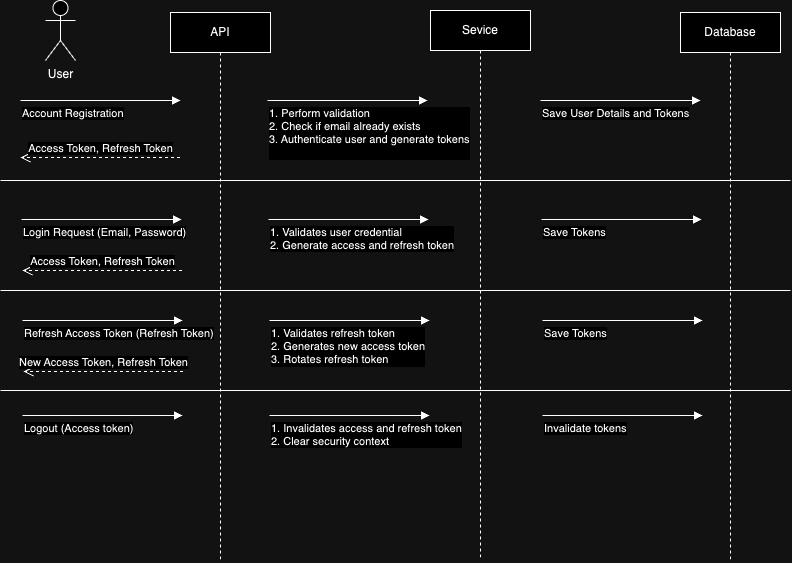

The diagram above was exported from draw.io. Its source (the exported page's mxGraphModel, read from the mxfile embedded in the PNG):
<mxGraphModel dx="1026" dy="650" grid="1" gridSize="10" guides="1" tooltips="1" connect="1" arrows="1" fold="1" page="1" pageScale="1" pageWidth="850" pageHeight="1100" math="0" shadow="0">
  <root>
    <mxCell id="0" />
    <mxCell id="1" parent="0" />
    <mxCell id="51ze4EdwLYTibkIWG3O1-2" value="API" style="shape=umlLifeline;perimeter=lifelinePerimeter;whiteSpace=wrap;html=1;container=1;dropTarget=0;collapsible=0;recursiveResize=0;outlineConnect=0;portConstraint=eastwest;newEdgeStyle={&quot;curved&quot;:0,&quot;rounded&quot;:0};" vertex="1" parent="1">
      <mxGeometry x="180" y="42" width="100" height="550" as="geometry" />
    </mxCell>
    <mxCell id="51ze4EdwLYTibkIWG3O1-3" value="Sevice" style="shape=umlLifeline;perimeter=lifelinePerimeter;whiteSpace=wrap;html=1;container=1;dropTarget=0;collapsible=0;recursiveResize=0;outlineConnect=0;portConstraint=eastwest;newEdgeStyle={&quot;curved&quot;:0,&quot;rounded&quot;:0};" vertex="1" parent="1">
      <mxGeometry x="440" y="40" width="100" height="550" as="geometry" />
    </mxCell>
    <mxCell id="51ze4EdwLYTibkIWG3O1-4" value="Database" style="shape=umlLifeline;perimeter=lifelinePerimeter;whiteSpace=wrap;html=1;container=1;dropTarget=0;collapsible=0;recursiveResize=0;outlineConnect=0;portConstraint=eastwest;newEdgeStyle={&quot;curved&quot;:0,&quot;rounded&quot;:0};" vertex="1" parent="1">
      <mxGeometry x="690" y="42" width="100" height="550" as="geometry" />
    </mxCell>
    <mxCell id="51ze4EdwLYTibkIWG3O1-5" value="Account Registration" style="endArrow=block;endFill=1;html=1;edgeStyle=orthogonalEdgeStyle;align=left;verticalAlign=top;rounded=0;" edge="1" parent="1">
      <mxGeometry x="-1" relative="1" as="geometry">
        <mxPoint x="30" y="130" as="sourcePoint" />
        <mxPoint x="190" y="130" as="targetPoint" />
      </mxGeometry>
    </mxCell>
    <mxCell id="51ze4EdwLYTibkIWG3O1-8" value="User" style="shape=umlActor;verticalLabelPosition=bottom;verticalAlign=top;html=1;outlineConnect=0;" vertex="1" parent="1">
      <mxGeometry x="55" y="30" width="30" height="60" as="geometry" />
    </mxCell>
    <mxCell id="51ze4EdwLYTibkIWG3O1-11" value="1. Perform validation&lt;br&gt;2. Check if email already exists&lt;br&gt;3. Authenticate user and generate tokens&lt;div&gt;&lt;br/&gt;&lt;/div&gt;" style="endArrow=block;endFill=1;html=1;edgeStyle=orthogonalEdgeStyle;align=left;verticalAlign=top;rounded=0;" edge="1" parent="1">
      <mxGeometry x="-1" relative="1" as="geometry">
        <mxPoint x="277" y="130" as="sourcePoint" />
        <mxPoint x="437" y="130" as="targetPoint" />
      </mxGeometry>
    </mxCell>
    <mxCell id="51ze4EdwLYTibkIWG3O1-17" value="Save User Details and Tokens" style="endArrow=block;endFill=1;html=1;edgeStyle=orthogonalEdgeStyle;align=left;verticalAlign=top;rounded=0;" edge="1" parent="1">
      <mxGeometry x="-1" relative="1" as="geometry">
        <mxPoint x="550" y="130" as="sourcePoint" />
        <mxPoint x="710" y="130" as="targetPoint" />
      </mxGeometry>
    </mxCell>
    <mxCell id="51ze4EdwLYTibkIWG3O1-24" value="Access Token, Refresh Token" style="html=1;verticalAlign=bottom;endArrow=open;dashed=1;endSize=8;curved=0;rounded=0;" edge="1" parent="1">
      <mxGeometry relative="1" as="geometry">
        <mxPoint x="189.5" y="187" as="sourcePoint" />
        <mxPoint x="30" y="187" as="targetPoint" />
      </mxGeometry>
    </mxCell>
    <mxCell id="51ze4EdwLYTibkIWG3O1-25" value="Login Request (Email, Password)" style="endArrow=block;endFill=1;html=1;edgeStyle=orthogonalEdgeStyle;align=left;verticalAlign=top;rounded=0;" edge="1" parent="1">
      <mxGeometry x="-1" relative="1" as="geometry">
        <mxPoint x="31" y="249" as="sourcePoint" />
        <mxPoint x="191" y="249" as="targetPoint" />
      </mxGeometry>
    </mxCell>
    <mxCell id="51ze4EdwLYTibkIWG3O1-26" value="1. Validates user credential&lt;br&gt;2. Generate access and refresh token" style="endArrow=block;endFill=1;html=1;edgeStyle=orthogonalEdgeStyle;align=left;verticalAlign=top;rounded=0;" edge="1" parent="1">
      <mxGeometry x="-1" relative="1" as="geometry">
        <mxPoint x="278" y="249" as="sourcePoint" />
        <mxPoint x="438" y="249" as="targetPoint" />
      </mxGeometry>
    </mxCell>
    <mxCell id="51ze4EdwLYTibkIWG3O1-27" value="Save Tokens" style="endArrow=block;endFill=1;html=1;edgeStyle=orthogonalEdgeStyle;align=left;verticalAlign=top;rounded=0;" edge="1" parent="1">
      <mxGeometry x="-1" relative="1" as="geometry">
        <mxPoint x="551" y="249" as="sourcePoint" />
        <mxPoint x="711" y="249" as="targetPoint" />
      </mxGeometry>
    </mxCell>
    <mxCell id="51ze4EdwLYTibkIWG3O1-28" value="Access Token, Refresh Token" style="html=1;verticalAlign=bottom;endArrow=open;dashed=1;endSize=8;curved=0;rounded=0;" edge="1" parent="1">
      <mxGeometry relative="1" as="geometry">
        <mxPoint x="191.5" y="300" as="sourcePoint" />
        <mxPoint x="32" y="300" as="targetPoint" />
      </mxGeometry>
    </mxCell>
    <mxCell id="51ze4EdwLYTibkIWG3O1-29" value="Refresh Access Token (Refresh Token)" style="endArrow=block;endFill=1;html=1;edgeStyle=orthogonalEdgeStyle;align=left;verticalAlign=top;rounded=0;" edge="1" parent="1">
      <mxGeometry x="-1" relative="1" as="geometry">
        <mxPoint x="32" y="350" as="sourcePoint" />
        <mxPoint x="192" y="350" as="targetPoint" />
      </mxGeometry>
    </mxCell>
    <mxCell id="51ze4EdwLYTibkIWG3O1-30" value="1. Validates refresh token&lt;br&gt;2. Generates new access token&lt;br&gt;3. Rotates refresh token" style="endArrow=block;endFill=1;html=1;edgeStyle=orthogonalEdgeStyle;align=left;verticalAlign=top;rounded=0;" edge="1" parent="1">
      <mxGeometry x="-1" relative="1" as="geometry">
        <mxPoint x="279" y="350" as="sourcePoint" />
        <mxPoint x="439" y="350" as="targetPoint" />
      </mxGeometry>
    </mxCell>
    <mxCell id="51ze4EdwLYTibkIWG3O1-31" value="Save Tokens" style="endArrow=block;endFill=1;html=1;edgeStyle=orthogonalEdgeStyle;align=left;verticalAlign=top;rounded=0;" edge="1" parent="1">
      <mxGeometry x="-1" relative="1" as="geometry">
        <mxPoint x="552" y="350" as="sourcePoint" />
        <mxPoint x="712" y="350" as="targetPoint" />
      </mxGeometry>
    </mxCell>
    <mxCell id="51ze4EdwLYTibkIWG3O1-32" value="New Access Token, Refresh Token" style="html=1;verticalAlign=bottom;endArrow=open;dashed=1;endSize=8;curved=0;rounded=0;" edge="1" parent="1">
      <mxGeometry relative="1" as="geometry">
        <mxPoint x="192.5" y="401" as="sourcePoint" />
        <mxPoint x="33" y="401" as="targetPoint" />
      </mxGeometry>
    </mxCell>
    <mxCell id="51ze4EdwLYTibkIWG3O1-33" value="Logout (Access token)" style="endArrow=block;endFill=1;html=1;edgeStyle=orthogonalEdgeStyle;align=left;verticalAlign=top;rounded=0;" edge="1" parent="1">
      <mxGeometry x="-1" relative="1" as="geometry">
        <mxPoint x="32" y="445" as="sourcePoint" />
        <mxPoint x="192" y="445" as="targetPoint" />
      </mxGeometry>
    </mxCell>
    <mxCell id="51ze4EdwLYTibkIWG3O1-34" value="1. Invalidates access and refresh token&lt;br&gt;2. Clear security context" style="endArrow=block;endFill=1;html=1;edgeStyle=orthogonalEdgeStyle;align=left;verticalAlign=top;rounded=0;" edge="1" parent="1">
      <mxGeometry x="-1" relative="1" as="geometry">
        <mxPoint x="279" y="445" as="sourcePoint" />
        <mxPoint x="439" y="445" as="targetPoint" />
      </mxGeometry>
    </mxCell>
    <mxCell id="51ze4EdwLYTibkIWG3O1-35" value="Invalidate tokens" style="endArrow=block;endFill=1;html=1;edgeStyle=orthogonalEdgeStyle;align=left;verticalAlign=top;rounded=0;" edge="1" parent="1">
      <mxGeometry x="-1" relative="1" as="geometry">
        <mxPoint x="552" y="445" as="sourcePoint" />
        <mxPoint x="712" y="445" as="targetPoint" />
      </mxGeometry>
    </mxCell>
    <mxCell id="51ze4EdwLYTibkIWG3O1-37" value="" style="endArrow=none;html=1;rounded=0;" edge="1" parent="1">
      <mxGeometry relative="1" as="geometry">
        <mxPoint x="290" y="320" as="sourcePoint" />
        <mxPoint x="450" y="320" as="targetPoint" />
      </mxGeometry>
    </mxCell>
    <mxCell id="51ze4EdwLYTibkIWG3O1-38" value="" style="endArrow=none;html=1;rounded=0;" edge="1" parent="1">
      <mxGeometry relative="1" as="geometry">
        <mxPoint x="10" y="320" as="sourcePoint" />
        <mxPoint x="800" y="320" as="targetPoint" />
      </mxGeometry>
    </mxCell>
    <mxCell id="51ze4EdwLYTibkIWG3O1-39" value="" style="endArrow=none;html=1;rounded=0;" edge="1" parent="1">
      <mxGeometry relative="1" as="geometry">
        <mxPoint x="10" y="420" as="sourcePoint" />
        <mxPoint x="800" y="420" as="targetPoint" />
      </mxGeometry>
    </mxCell>
    <mxCell id="51ze4EdwLYTibkIWG3O1-40" value="" style="endArrow=none;html=1;rounded=0;" edge="1" parent="1">
      <mxGeometry relative="1" as="geometry">
        <mxPoint x="10" y="210" as="sourcePoint" />
        <mxPoint x="800" y="210" as="targetPoint" />
      </mxGeometry>
    </mxCell>
  </root>
</mxGraphModel>